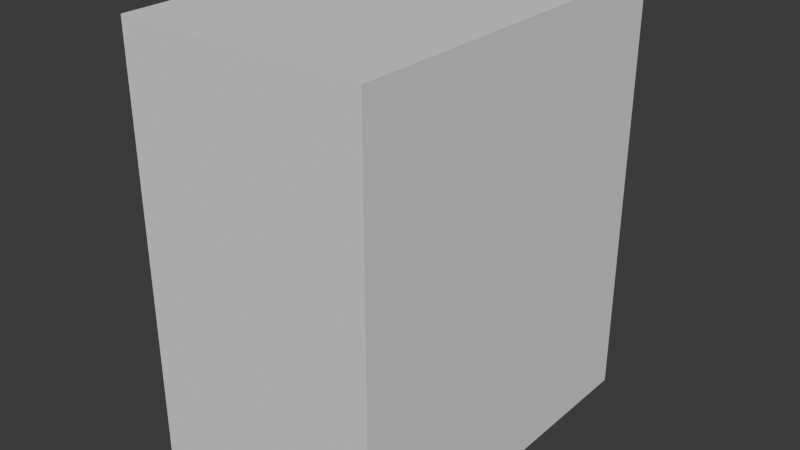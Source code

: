 # Source: RefFollowing_Skill_1212.blend  (saved by Blender 5.0.118; exported with 4.5.12 LTS)
import bpy
from mathutils import Matrix  # noqa: F401  (used for matrix-valued properties, if any)

bpy.ops.wm.read_factory_settings(use_empty=True)
scene = bpy.context.scene
scene.name = 'Scene'

# ---- collections
col_collection = bpy.data.collections.new('Collection'); scene.collection.children.link(col_collection)

# ---- world
world_world = bpy.data.worlds.new('World'); scene.world = world_world
world_world.use_nodes = True; world_world.node_tree.nodes.clear()
_N = world_world.node_tree.nodes; _L = world_world.node_tree.links
n0 = _N.new('ShaderNodeOutputWorld'); n0.name = 'World Output'; n0.location = (200, 100)
n1 = _N.new('ShaderNodeBackground'); n1.name = 'Background'; n1.location = (-200, 100)
n1.inputs[0].default_value = (0.05088, 0.05088, 0.05088, 1.0)
_L.new(n1.outputs[0], n0.inputs[0])
n0.is_active_output = True
world_world.color = (0.05088, 0.05088, 0.05088)
world_world.sun_shadow_jitter_overblur = 0.0

# ---- meshes
me_cube_001 = bpy.data.meshes.new('Cube.001')
me_cube_001.from_pydata([(-1.501, -2.271, -2.617), (-1.501, -2.271, 2.617), (-1.501, 2.271, -2.617), (-1.501, 2.271, 2.617), (1.501, -2.271, -2.617), (1.501, -2.271, 2.617), (1.501, 2.271, -2.617), (1.501, 2.271, 2.617)], [], [(0, 1, 3, 2), (2, 3, 7, 6), (6, 7, 5, 4), (4, 5, 1, 0), (2, 6, 4, 0), (7, 3, 1, 5)])
_uv = me_cube_001.uv_layers.new(name='UVMap')
_uv.uv.foreach_set('vector', [0.375, 0.0, 0.625, 0.0, 0.625, 0.25, 0.375, 0.25, 0.375, 0.25, 0.625, 0.25, 0.625, 0.5, 0.375, 0.5, 0.375, 0.5, 0.625, 0.5, 0.625, 0.75, 0.375, 0.75, 0.375, 0.75, 0.625, 0.75, 0.625, 1.0, 0.375, 1.0, 0.125, 0.5, 0.375, 0.5, 0.375, 0.75, 0.125, 0.75, 0.625, 0.5, 0.875, 0.5, 0.875, 0.75, 0.625, 0.75])
me_cube_001.update()

# ---- objects
ob_front = bpy.data.objects.new('Front', None)
ob_side = bpy.data.objects.new('Side', None)
ob_cube = bpy.data.objects.new('Cube', me_cube_001)

# ---- transforms, parenting, visibility, modifiers, constraints
ob_front.location = (0.0, 2.358, 0.0)
ob_front.rotation_euler = (1.571, -0.0, -0.0)
ob_front.empty_display_type = 'IMAGE'
ob_front.empty_display_size = 5.0
ob_front.empty_image_depth = 'FRONT'
ob_front.show_empty_image_perspective = False
ob_front.use_empty_image_alpha = True
ob_front.empty_image_side = 'FRONT'
ob_front.color = (1.0, 1.0, 1.0, 0.8)
ob_side.location = (-4.356, 0.0, 0.0)
ob_side.rotation_euler = (1.571, -0.0, 1.571)
ob_side.empty_display_type = 'IMAGE'
ob_side.empty_display_size = 5.0
ob_side.empty_image_depth = 'FRONT'
ob_side.show_empty_image_perspective = False
ob_side.use_empty_image_alpha = True
ob_side.empty_image_side = 'FRONT'
ob_side.color = (1.0, 1.0, 1.0, 0.8)
ob_cube.location = (0.0, 0.0, 0.0)

# ---- collection membership
col_collection.objects.link(ob_front)
col_collection.objects.link(ob_side)
col_collection.objects.link(ob_cube)

# ---- scene / render settings (as saved in the file)
scene.frame_start = 1; scene.frame_end = 250; scene.frame_set(1)
scene.render.engine = 'BLENDER_EEVEE_NEXT'
scene.render.bake_bias = 0.0
scene.render.bake_samples = 0
scene.cycles.sampling_pattern = 'TABULATED_SOBOL'
scene.eevee.use_volume_custom_range = False
bpy.context.view_layer.update()

# ---- added for rendering (the .blend has no active camera and no usable light): camera, sun
cam_auto = bpy.data.cameras.new('AutoCamera')
cam_auto.lens = 50.0
cam_auto.sensor_width = 36.0
cam_auto.clip_end = 1000.0
ob_auto_camera = bpy.data.objects.new('AutoCamera', cam_auto)
scene.collection.objects.link(ob_auto_camera)
ob_auto_camera.location = (6.98709, -8.38451, 5.58967)
ob_auto_camera.rotation_euler = (1.09748, -7.21219e-08, 0.694738)
scene.camera = ob_auto_camera
light_auto_sun = bpy.data.lights.new('AutoSun', 'SUN')
light_auto_sun.energy = 3.0
light_auto_sun.angle = 0.0523599
ob_auto_sun = bpy.data.objects.new('AutoSun', light_auto_sun)
scene.collection.objects.link(ob_auto_sun)
ob_auto_sun.rotation_euler = (0.872665, 0.174533, 0.523599)
bpy.context.view_layer.update()
